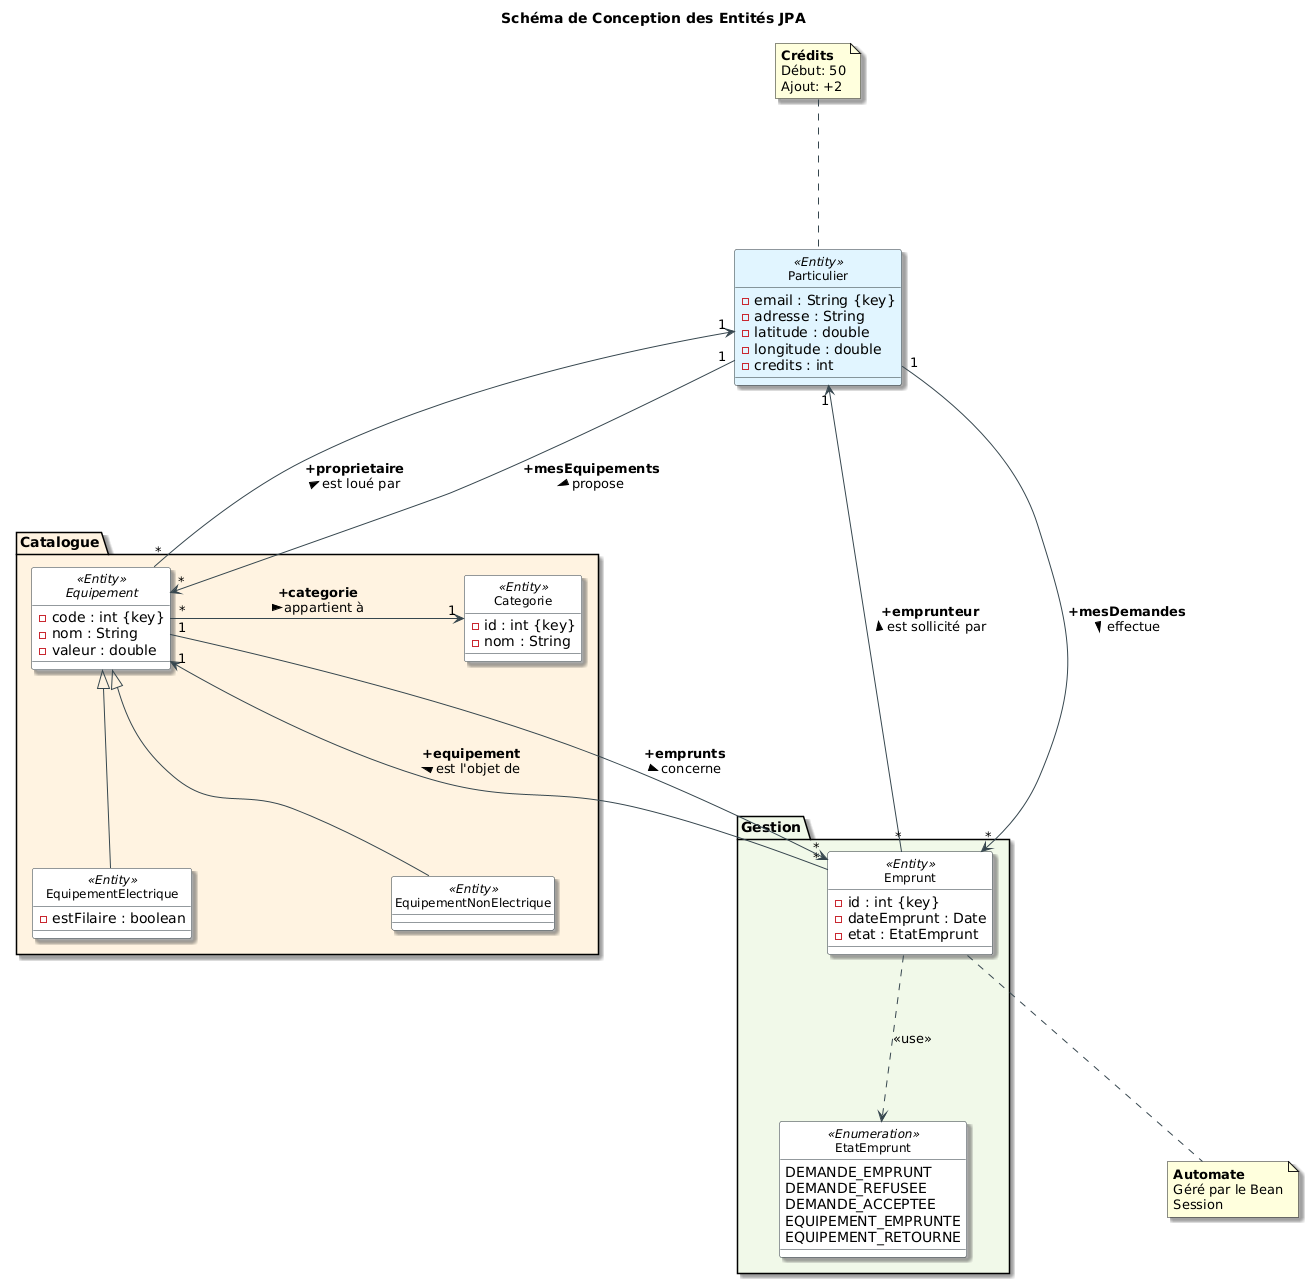

The diagram above was rendered by PlantUML. Its source (embedded in the PNG):
@startuml
' --- Configuration pour la clarté maximale ---
skinparam style strictuml
skinparam shadowing true
skinparam nodesep 200
skinparam ranksep 150

' Couleurs thématiques
!define COLOR_USER #E1F5FE
!define COLOR_CATALOG #FFF3E0
!define COLOR_PROCESS #F1F8E9

skinparam class {
    BackgroundColor White
    BorderColor #263238
    ArrowColor #37474F
    FontSize 12
}

title Schéma de Conception des Entités JPA

' --- Définition des Classes ---

class Particulier <<Entity>> COLOR_USER {
    - email : String {key}
    - adresse : String
    - latitude : double
    - longitude : double
    - credits : int
}

package "Catalogue" COLOR_CATALOG {
    abstract class Equipement <<Entity>> {
        - code : int {key}
        - nom : String
        - valeur : double
    }
    class EquipementElectrique <<Entity>> {
        - estFilaire : boolean
    }
    class EquipementNonElectrique <<Entity>>
    class Categorie <<Entity>> {
        - id : int {key}
        - nom : String
    }
}

package "Gestion" COLOR_PROCESS {
    class Emprunt <<Entity>> {
        - id : int {key}
        - dateEmprunt : Date
        - etat : EtatEmprunt
    }
    enum EtatEmprunt <<Enumeration>> {
        DEMANDE_EMPRUNT
        DEMANDE_REFUSEE
        DEMANDE_ACCEPTEE
        EQUIPEMENT_EMPRUNTE
        EQUIPEMENT_RETOURNE
    }
}

' --- Relations de Propriété (Bidirectionnel) ---
' On met les cardinalités des DEUX côtés de chaque flèche
Particulier "1" <-- "*" Equipement : **+proprietaire**\n< est loué par
Particulier "1" --> "*" Equipement : **+mesEquipements**\npropose >

' --- Relations d'Emprunt (Bidirectionnel) ---
Particulier "1" <-- "*" Emprunt : **+emprunteur**\n< est sollicité par
Particulier "1" --> "*" Emprunt : **+mesDemandes**\neffectue >

Equipement "1" <-- "*" Emprunt : **+equipement**\n< est l'objet de
Equipement "1" --> "*" Emprunt : **+emprunts**\nconcerne >

' --- Autres Relations ---
Equipement "*" -right-> "1" Categorie : **+categorie**\nappartient à >
Emprunt .down.> EtatEmprunt : <<use>>

' --- Héritage ---
Equipement <|-- EquipementElectrique
Equipement <|-- EquipementNonElectrique

' --- Notes ---
note top of Particulier : <b>Crédits</b>\nDébut: 50\nAjout: +2
note bottom of Emprunt : <b>Automate</b>\nGéré par le Bean\nSession
@enduml